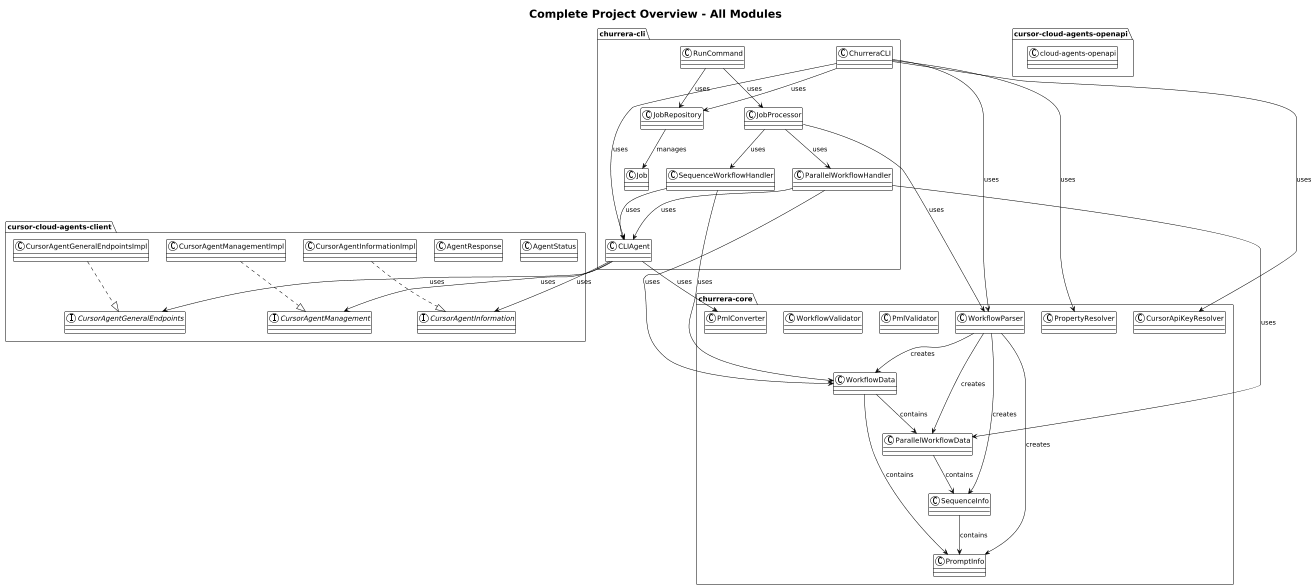

The diagram above was rendered by PlantUML. Its source (embedded in the PNG):
@startuml
!theme plain
title Complete Project Overview - All Modules
scale 0.5

package "churrera-cli" {
  class ChurreraCLI
  class RunCommand
  class JobProcessor
  class CLIAgent
  class JobRepository
  class Job
  class SequenceWorkflowHandler
  class ParallelWorkflowHandler
}

package "churrera-core" {
  class WorkflowParser
  class WorkflowData
  class WorkflowValidator
  class PmlValidator
  class ParallelWorkflowData
  class SequenceInfo
  class PromptInfo
  class PmlConverter
  class PropertyResolver
  class CursorApiKeyResolver
}

package "cursor-cloud-agents-client" {
  interface CursorAgentManagement
  interface CursorAgentInformation
  interface CursorAgentGeneralEndpoints
  class CursorAgentManagementImpl
  class CursorAgentInformationImpl
  class CursorAgentGeneralEndpointsImpl
  class AgentResponse
  class AgentStatus
}

package "cursor-cloud-agents-openapi" {
  class cloud-agents-openapi
}

' Cross-module relationships
ChurreraCLI --> WorkflowParser : uses
ChurreraCLI --> CLIAgent : uses
ChurreraCLI --> JobRepository : uses
ChurreraCLI --> PropertyResolver : uses
ChurreraCLI --> CursorApiKeyResolver : uses

RunCommand --> JobProcessor : uses
RunCommand --> JobRepository : uses

JobProcessor --> WorkflowParser : uses
JobProcessor --> SequenceWorkflowHandler : uses
JobProcessor --> ParallelWorkflowHandler : uses

SequenceWorkflowHandler --> CLIAgent : uses
SequenceWorkflowHandler --> WorkflowData : uses

ParallelWorkflowHandler --> CLIAgent : uses
ParallelWorkflowHandler --> WorkflowData : uses
ParallelWorkflowHandler --> ParallelWorkflowData : uses

CLIAgent --> CursorAgentManagement : uses
CLIAgent --> CursorAgentInformation : uses
CLIAgent --> CursorAgentGeneralEndpoints : uses
CLIAgent --> PmlConverter : uses

CursorAgentManagementImpl ..|> CursorAgentManagement
CursorAgentInformationImpl ..|> CursorAgentInformation
CursorAgentGeneralEndpointsImpl ..|> CursorAgentGeneralEndpoints

WorkflowParser --> WorkflowData : creates
WorkflowParser --> ParallelWorkflowData : creates
WorkflowParser --> SequenceInfo : creates
WorkflowParser --> PromptInfo : creates

WorkflowData --> ParallelWorkflowData : contains
WorkflowData --> PromptInfo : contains

ParallelWorkflowData --> SequenceInfo : contains
SequenceInfo --> PromptInfo : contains

JobRepository --> Job : manages
@enduml